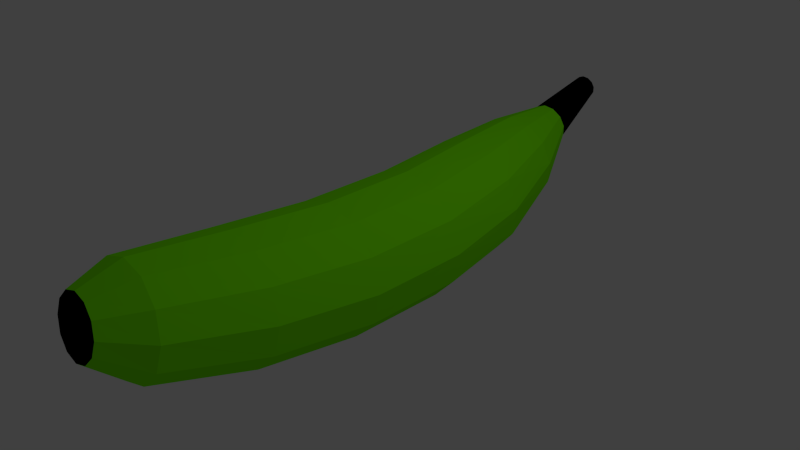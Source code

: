# Source: BANANA.blend  (saved by Blender 2.63.0; exported with 4.5.12 LTS)
import bpy
from mathutils import Matrix  # noqa: F401  (used for matrix-valued properties, if any)

bpy.ops.wm.read_factory_settings(use_empty=True)
scene = bpy.context.scene
scene.name = 'Scene'

# ---- collections
col_collection_1 = bpy.data.collections.new('Collection 1'); scene.collection.children.link(col_collection_1)

# ---- materials (node trees are filled in below, after node groups)
mat_material_002 = bpy.data.materials.new('Material.002')
mat_material_002.alpha_threshold = 0.0
mat_material_002.use_transparent_shadow = False
mat_material_002.diffuse_color = (0.22, 1.0, 0.0, 1.0)
mat_material_002.specular_color = (0.3462, 1.0, 0.0)
mat_material_002.roughness = 0.5
mat_material_002.specular_intensity = 0.0
mat_material_002.line_color = (0.0, 0.0, 0.0, 1.0)
mat_material_003 = bpy.data.materials.new('Material.003')
mat_material_003.alpha_threshold = 0.0
mat_material_003.use_transparent_shadow = False
mat_material_003.diffuse_color = (0.0, 0.0, 0.0, 1.0)
mat_material_003.roughness = 0.5
mat_material_003.specular_intensity = 0.0
mat_material_003.line_color = (0.0, 0.0, 0.0, 1.0)

# ---- material node trees

# ---- world
world_world = bpy.data.worlds.new('World'); scene.world = world_world
world_world.color = (0.05088, 0.05088, 0.05088)
world_world.use_sun_shadow = False
world_world.sun_shadow_jitter_overblur = 0.0
world_world.cycles.sampling_method = 'MANUAL'
world_world.cycles.sample_map_resolution = 256

# ---- cameras
cam_camera = bpy.data.cameras.new('Camera')
cam_camera.clip_end = 100.0
cam_camera.lens = 35.0
cam_camera.sensor_width = 32.0
cam_camera.sensor_height = 18.0
cam_camera.ortho_scale = 7.314
cam_camera.dof.focus_distance = 0.0
cam_camera.dof.aperture_fstop = 128.0

# ---- lights
light_lamp = bpy.data.lights.new('Lamp', 'POINT')
light_lamp.transmission_factor = 0.0
light_lamp.cutoff_distance = 30.0
light_lamp.energy = 100.0
light_lamp.shadow_buffer_clip_start = 1.001
light_lamp.shadow_soft_size = 1.0
light_lamp.shadow_maximum_resolution = 0.006
light_lamp.use_absolute_resolution = True
light_lamp.cycles.use_multiple_importance_sampling = False

# ---- meshes
me_cylinder = bpy.data.meshes.new('Cylinder')
me_cylinder.from_pydata([(0.007657, 0.954, -0.6923), (0.01606, 0.9634, 0.6216), (0.4541, 0.8304, -0.6961), (0.4607, 0.836, 0.6256), (0.7787, 0.5005, -0.7036), (0.7818, 0.5039, 0.6356), (0.8946, 0.05271, -0.7129), (0.8936, 0.05618, 0.6488), (0.7707, -0.393, -0.7213), (0.7659, -0.3873, 0.6618), (0.4401, -0.7172, -0.7267), (0.433, -0.7077, 0.6711), (-0.008493, -0.8331, -0.7277), (-0.01591, -0.8192, 0.6741), (-0.4549, -0.7095, -0.7239), (-0.4605, -0.6918, 0.6701), (-0.7796, -0.3796, -0.7164), (-0.7817, -0.3598, 0.6602), (-0.8954, 0.06824, -0.7072), (-0.8934, 0.08799, 0.6469), (-0.7715, 0.514, -0.6987), (-0.7657, 0.5315, 0.6339), (-0.4409, 0.8382, -0.6933), (-0.4328, 0.8519, 0.6247), (0.0461, 1.082, 1.753), (0.4554, 0.9495, 1.767), (0.7428, 0.6315, 1.801), (0.8314, 0.2137, 1.846), (0.6974, -0.192, 1.889), (0.3768, -0.4768, 1.919), (-0.04464, -0.5645, 1.928), (-0.4539, -0.4316, 1.914), (-0.7413, -0.1136, 1.881), (-0.8299, 0.3041, 1.836), (-0.696, 0.7098, 1.793), (-0.3753, 0.9947, 1.763), (0.05923, 1.169, 2.689), (0.3583, 1.061, 2.708), (0.5622, 0.8197, 2.75), (0.6162, 0.5111, 2.805), (0.5058, 0.2175, 2.859), (0.2607, 0.01768, 2.896), (-0.05346, -0.03494, 2.907), (-0.3526, 0.07379, 2.889), (-0.5564, 0.3147, 2.847), (-0.6104, 0.6233, 2.792), (-0.5001, 0.9169, 2.738), (-0.255, 1.117, 2.701), (0.01591, 1.068, -2.031), (0.4367, 0.9464, -2.045), (0.7397, 0.6317, -2.075), (0.8436, 0.2083, -2.111), (0.7206, -0.2102, -2.145), (0.4036, -0.5118, -2.167), (-0.0223, -0.6157, -2.172), (-0.4431, -0.4939, -2.157), (-0.7461, -0.1792, -2.128), (-0.85, 0.2441, -2.091), (-0.727, 0.6627, -2.057), (-0.41, 0.9643, -2.035), (0.01782, 1.204, -3.291), (0.3632, 1.098, -3.314), (0.6083, 0.836, -3.358), (0.6874, 0.4879, -3.414), (0.5794, 0.1469, -3.465), (0.3131, -0.09559, -3.498), (-0.04003, -0.1746, -3.505), (-0.3854, -0.06902, -3.483), (-0.6305, 0.1929, -3.438), (-0.7097, 0.5411, -3.382), (-0.6016, 0.8821, -3.331), (-0.3353, 1.125, -3.298), (0.03924, 1.164, 3.445), (0.1814, 1.11, 3.456), (0.2768, 0.9937, 3.48), (0.3, 0.8464, 3.511), (0.2447, 0.7077, 3.542), (0.1258, 0.6147, 3.563), (-0.02492, 0.5924, 3.569), (-0.1671, 0.6467, 3.559), (-0.2625, 0.763, 3.535), (-0.2857, 0.9103, 3.503), (-0.2304, 1.049, 3.473), (-0.1115, 1.142, 3.451), (0.03163, 1.414, 4.345), (0.1108, 1.383, 4.351), (0.1637, 1.318, 4.365), (0.1761, 1.236, 4.384), (0.1447, 1.159, 4.402), (0.078, 1.107, 4.414), (-0.006226, 1.095, 4.418), (-0.08538, 1.126, 4.412), (-0.1383, 1.191, 4.397), (-0.1507, 1.274, 4.379), (-0.1193, 1.351, 4.361), (-0.0526, 1.402, 4.348), (0.001083, 1.049, -3.837), (0.1929, 0.9892, -3.852), (0.3282, 0.8429, -3.882), (0.3706, 0.6494, -3.919), (0.3088, 0.4607, -3.954), (0.1593, 0.3273, -3.976), (-0.03777, 0.285, -3.98), (-0.2296, 0.3451, -3.965), (-0.3649, 0.4914, -3.935), (-0.4073, 0.6849, -3.898), (-0.3455, 0.8736, -3.864), (-0.196, 1.007, -3.842)], [], [(0, 1, 3, 2), (2, 3, 5, 4), (4, 5, 7, 6), (6, 7, 9, 8), (8, 9, 11, 10), (10, 11, 13, 12), (12, 13, 15, 14), (14, 15, 17, 16), (16, 17, 19, 18), (18, 19, 21, 20), (3, 1, 24, 25), (22, 23, 1, 0), (20, 21, 23, 22), (8, 10, 53, 52), (33, 32, 44, 45), (23, 21, 34, 35), (19, 17, 32, 33), (15, 13, 30, 31), (11, 9, 28, 29), (7, 5, 26, 27), (1, 23, 35, 24), (21, 19, 33, 34), (17, 15, 31, 32), (13, 11, 29, 30), (9, 7, 27, 28), (5, 3, 25, 26), (46, 45, 81, 82), (27, 26, 38, 39), (34, 33, 45, 46), (28, 27, 39, 40), (35, 34, 46, 47), (29, 28, 40, 41), (24, 35, 47, 36), (30, 29, 41, 42), (31, 30, 42, 43), (25, 24, 36, 37), (32, 31, 43, 44), (26, 25, 37, 38), (51, 52, 64, 63), (4, 6, 51, 50), (22, 0, 48, 59), (18, 20, 58, 57), (14, 16, 56, 55), (10, 12, 54, 53), (6, 8, 52, 51), (2, 4, 50, 49), (0, 2, 49, 48), (20, 22, 59, 58), (16, 18, 57, 56), (12, 14, 55, 54), (70, 71, 107, 106), (58, 59, 71, 70), (52, 53, 65, 64), (59, 48, 60, 71), (53, 54, 66, 65), (54, 55, 67, 66), (48, 49, 61, 60), (55, 56, 68, 67), (49, 50, 62, 61), (56, 57, 69, 68), (50, 51, 63, 62), (57, 58, 70, 69), (72, 83, 95, 84), (40, 39, 75, 76), (47, 46, 82, 83), (41, 40, 76, 77), (36, 47, 83, 72), (42, 41, 77, 78), (43, 42, 78, 79), (37, 36, 72, 73), (44, 43, 79, 80), (38, 37, 73, 74), (45, 44, 80, 81), (39, 38, 74, 75), (85, 84, 95, 94, 93, 92, 91, 90, 89, 88, 87, 86), (78, 77, 89, 90), (79, 78, 90, 91), (73, 72, 84, 85), (80, 79, 91, 92), (74, 73, 85, 86), (81, 80, 92, 93), (75, 74, 86, 87), (82, 81, 93, 94), (76, 75, 87, 88), (83, 82, 94, 95), (77, 76, 88, 89), (96, 97, 98, 99, 100, 101, 102, 103, 104, 105, 106, 107), (64, 65, 101, 100), (71, 60, 96, 107), (65, 66, 102, 101), (66, 67, 103, 102), (60, 61, 97, 96), (67, 68, 104, 103), (61, 62, 98, 97), (68, 69, 105, 104), (62, 63, 99, 98), (69, 70, 106, 105), (63, 64, 100, 99)])
me_cylinder.polygons.foreach_set('material_index', [0, 0, 0, 0, 0, 0, 0, 0, 0, 0, 0, 0, 0, 0, 0, 0, 0, 0, 0, 0, 0, 0, 0, 0, 0, 0, 0, 0, 0, 0, 0, 0, 0, 0, 0, 0, 0, 0, 0, 0, 0, 0, 0, 0, 0, 0, 0, 0, 0, 0, 0, 0, 0, 0, 0, 0, 0, 0, 0, 0, 0, 0, 1, 0, 0, 0, 0, 0, 0, 0, 0, 0, 0, 0, 1, 1, 1, 1, 1, 1, 1, 1, 1, 1, 1, 1, 1, 0, 0, 0, 0, 0, 0, 0, 0, 0, 0, 0])
me_cylinder.materials.append(mat_material_002)
me_cylinder.materials.append(mat_material_003)
me_cylinder.use_remesh_preserve_volume = False
me_cylinder.use_remesh_preserve_attributes = False
me_cylinder.use_mirror_vertex_groups = False
me_cylinder.update()

# ---- objects
ob_cylinder = bpy.data.objects.new('Cylinder', me_cylinder)
ob_lamp = bpy.data.objects.new('Lamp', light_lamp)
ob_camera = bpy.data.objects.new('Camera', cam_camera)

# ---- transforms, parenting, visibility, modifiers, constraints
ob_cylinder.location = (0.0, 0.0, 0.0)
ob_cylinder.rotation_euler = (1.571, 0.0, 3.142)
ob_cylinder.lineart.crease_threshold = 0.0
ob_lamp.location = (4.076, 1.005, 5.904)
ob_lamp.rotation_euler = (0.6503, 0.05522, 1.866)
ob_lamp.lock_rotations_4d = False
ob_lamp.empty_display_type = 'ARROWS'
ob_lamp.color = (0.0, 0.0, 0.0, 0.0)
ob_lamp.lineart.crease_threshold = 0.0
ob_camera.location = (7.481, -6.508, 5.344)
ob_camera.rotation_euler = (1.109, 0.01082, 0.8149)
ob_camera.lock_rotations_4d = False
ob_camera.empty_display_type = 'ARROWS'
ob_camera.color = (0.0, 0.0, 0.0, 0.0)
ob_camera.display_type = 'WIRE'
ob_camera.lineart.crease_threshold = 0.0

# ---- collection membership
col_collection_1.objects.link(ob_cylinder)
col_collection_1.objects.link(ob_lamp)
col_collection_1.objects.link(ob_camera)

# ---- scene / render settings (as saved in the file)
scene.camera = ob_camera
scene.frame_start = 1; scene.frame_end = 250; scene.frame_set(1)
scene.render.engine = 'BLENDER_EEVEE_NEXT'
scene.render.image_settings.color_mode = 'RGB'
scene.render.image_settings.compression = 90
scene.render.resolution_percentage = 50
scene.render.dither_intensity = 0.0
scene.render.bake_margin = 2
scene.render.bake_bias = 0.0
scene.cycles.use_denoising = False
scene.cycles.samples = 10
scene.cycles.sampling_pattern = 'TABULATED_SOBOL'
scene.cycles.light_sampling_threshold = 0.0
scene.cycles.use_adaptive_sampling = False
scene.cycles.use_light_tree = False
scene.cycles.blur_glossy = 0.0
scene.cycles.volume_bounces = 1
scene.cycles.pixel_filter_type = 'GAUSSIAN'
scene.cycles.sample_clamp_indirect = 0.0
scene.view_settings.view_transform = 'Standard'
bpy.context.view_layer.update()
